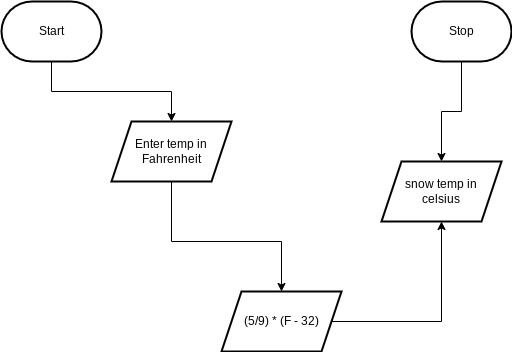

The diagram above was exported from draw.io. Its source (the exported page's mxGraphModel, read from the mxfile embedded in the PNG):
<mxGraphModel dx="1086" dy="743" grid="1" gridSize="10" guides="1" tooltips="1" connect="1" arrows="1" fold="1" page="1" pageScale="1" pageWidth="850" pageHeight="1100" math="0" shadow="0">
  <root>
    <mxCell id="0" />
    <mxCell id="1" parent="0" />
    <mxCell id="5" value="" style="edgeStyle=none;html=1;entryX=0.5;entryY=0;entryDx=0;entryDy=0;rounded=0;" parent="1" source="2" target="4" edge="1">
      <mxGeometry relative="1" as="geometry">
        <Array as="points">
          <mxPoint x="120" y="170" />
          <mxPoint x="240" y="170" />
        </Array>
      </mxGeometry>
    </mxCell>
    <mxCell id="2" value="Start" style="strokeWidth=2;html=1;shape=mxgraph.flowchart.terminator;whiteSpace=wrap;" parent="1" vertex="1">
      <mxGeometry x="70" y="80" width="100" height="60" as="geometry" />
    </mxCell>
    <mxCell id="10" value="" style="edgeStyle=none;html=1;rounded=0;" parent="1" source="3" target="8" edge="1">
      <mxGeometry relative="1" as="geometry">
        <Array as="points">
          <mxPoint x="530" y="190" />
          <mxPoint x="510" y="190" />
        </Array>
      </mxGeometry>
    </mxCell>
    <mxCell id="3" value="Stop" style="strokeWidth=2;html=1;shape=mxgraph.flowchart.terminator;whiteSpace=wrap;" parent="1" vertex="1">
      <mxGeometry x="480" y="80" width="100" height="60" as="geometry" />
    </mxCell>
    <mxCell id="7" value="" style="edgeStyle=none;html=1;rounded=0;" parent="1" source="4" target="6" edge="1">
      <mxGeometry relative="1" as="geometry">
        <Array as="points">
          <mxPoint x="240" y="320" />
          <mxPoint x="350" y="320" />
        </Array>
      </mxGeometry>
    </mxCell>
    <mxCell id="4" value="Enter temp in&lt;br&gt;Fahrenheit" style="shape=parallelogram;perimeter=parallelogramPerimeter;whiteSpace=wrap;html=1;fixedSize=1;strokeWidth=2;" parent="1" vertex="1">
      <mxGeometry x="180" y="200" width="120" height="60" as="geometry" />
    </mxCell>
    <mxCell id="9" value="" style="edgeStyle=none;html=1;exitX=1;exitY=0.5;exitDx=0;exitDy=0;rounded=0;" parent="1" source="6" target="8" edge="1">
      <mxGeometry relative="1" as="geometry">
        <Array as="points">
          <mxPoint x="510" y="400" />
        </Array>
      </mxGeometry>
    </mxCell>
    <mxCell id="6" value="(5/9) * (F - 32)" style="shape=parallelogram;perimeter=parallelogramPerimeter;whiteSpace=wrap;html=1;fixedSize=1;strokeWidth=2;" parent="1" vertex="1">
      <mxGeometry x="290" y="370" width="120" height="60" as="geometry" />
    </mxCell>
    <mxCell id="8" value="snow temp in&lt;br&gt;celsius" style="shape=parallelogram;perimeter=parallelogramPerimeter;whiteSpace=wrap;html=1;fixedSize=1;strokeWidth=2;" parent="1" vertex="1">
      <mxGeometry x="450" y="240" width="120" height="60" as="geometry" />
    </mxCell>
  </root>
</mxGraphModel>